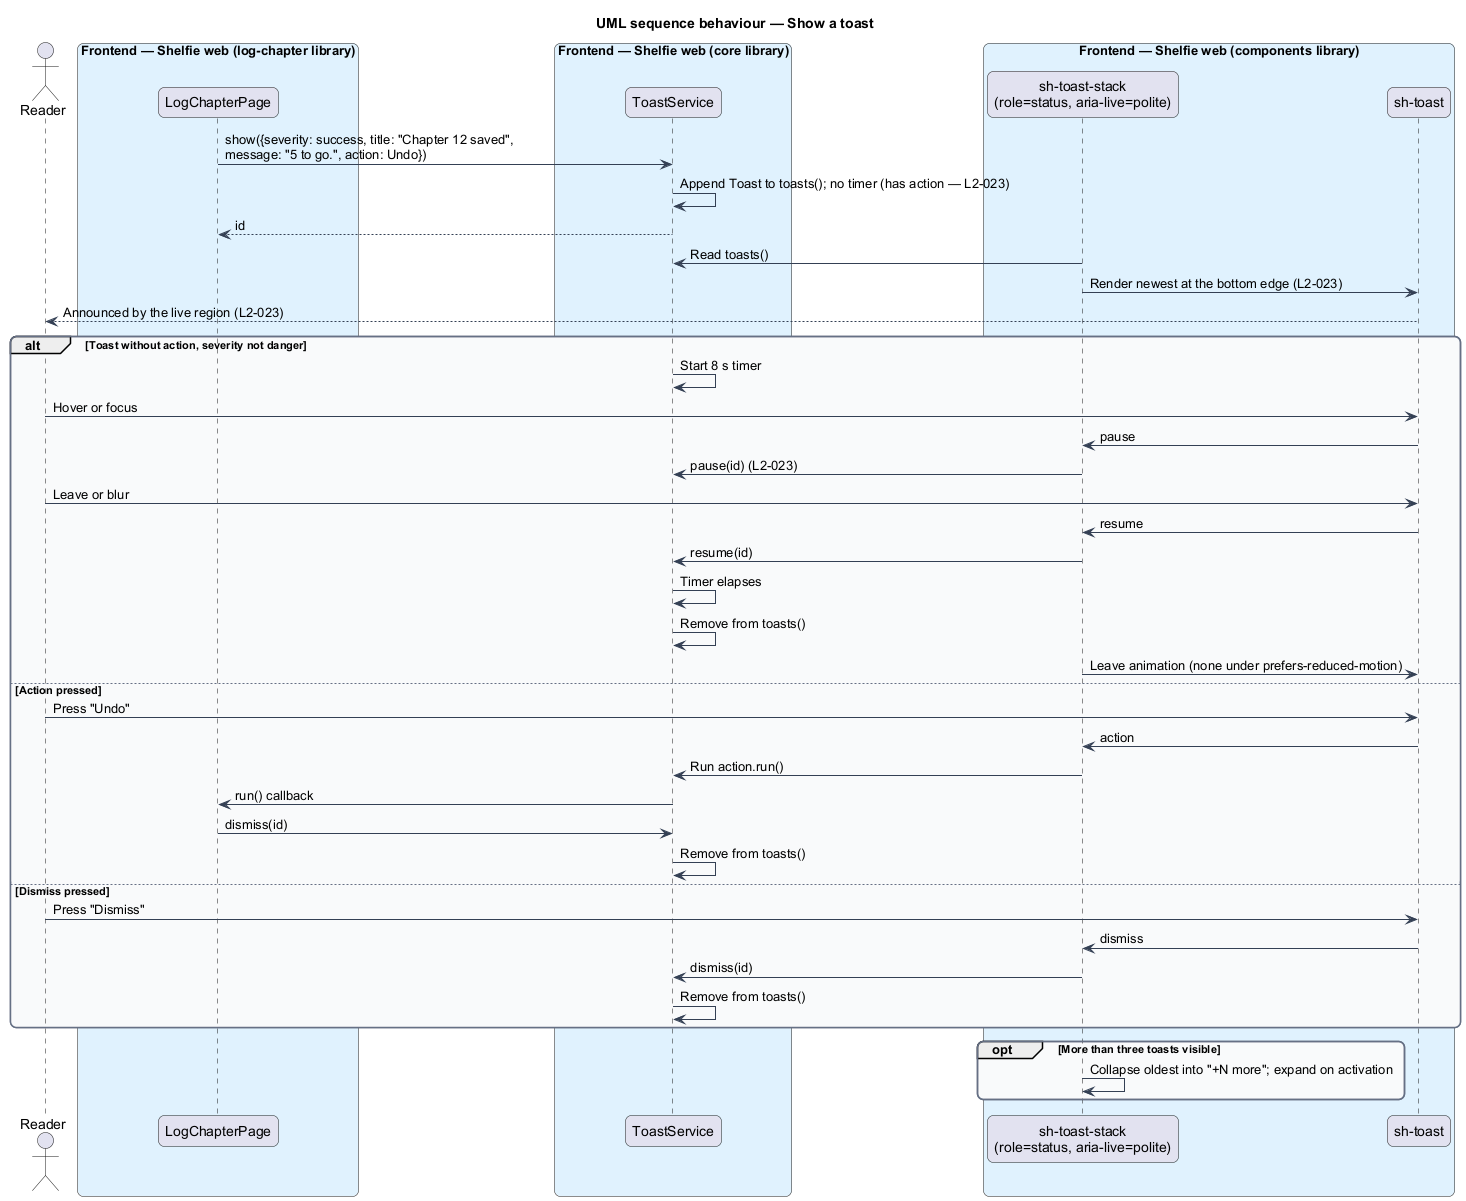

The diagram above was rendered by PlantUML. Its source (embedded in the PNG):
@startuml
title UML sequence behaviour — Show a toast
skinparam backgroundColor #FFFFFF
skinparam shadowing false
skinparam roundcorner 12
skinparam defaultFontName Arial
skinparam ArrowColor #344054
skinparam rectangle {
  BorderColor #344054
  FontColor #101828
}
skinparam package {
  BorderColor #667085
  FontColor #101828
  BackgroundColor #F9FAFB
}
actor "Reader" as user
box "Frontend — Shelfie web (log-chapter library)" #E0F2FE
  participant "LogChapterPage" as page
end box
box "Frontend — Shelfie web (core library)" #E0F2FE
  participant "ToastService" as svc
end box
box "Frontend — Shelfie web (components library)" #E0F2FE
  participant "sh-toast-stack\n(role=status, aria-live=polite)" as stack
  participant "sh-toast" as toast
end box

page -> svc : show({severity: success, title: "Chapter 12 saved",\nmessage: "5 to go.", action: Undo})
svc -> svc : Append Toast to toasts(); no timer (has action — L2-023)
svc --> page : id
stack -> svc : Read toasts()
stack -> toast : Render newest at the bottom edge (L2-023)
toast --> user : Announced by the live region (L2-023)
alt Toast without action, severity not danger
  svc -> svc : Start 8 s timer
  user -> toast : Hover or focus
  toast -> stack : pause
  stack -> svc : pause(id) (L2-023)
  user -> toast : Leave or blur
  toast -> stack : resume
  stack -> svc : resume(id)
  svc -> svc : Timer elapses
  svc -> svc : Remove from toasts()
  stack -> toast : Leave animation (none under prefers-reduced-motion)
else Action pressed
  user -> toast : Press "Undo"
  toast -> stack : action
  stack -> svc : Run action.run()
  svc -> page : run() callback
  page -> svc : dismiss(id)
  svc -> svc : Remove from toasts()
else Dismiss pressed
  user -> toast : Press "Dismiss"
  toast -> stack : dismiss
  stack -> svc : dismiss(id)
  svc -> svc : Remove from toasts()
end
opt More than three toasts visible
  stack -> stack : Collapse oldest into "+N more"; expand on activation
end
@enduml